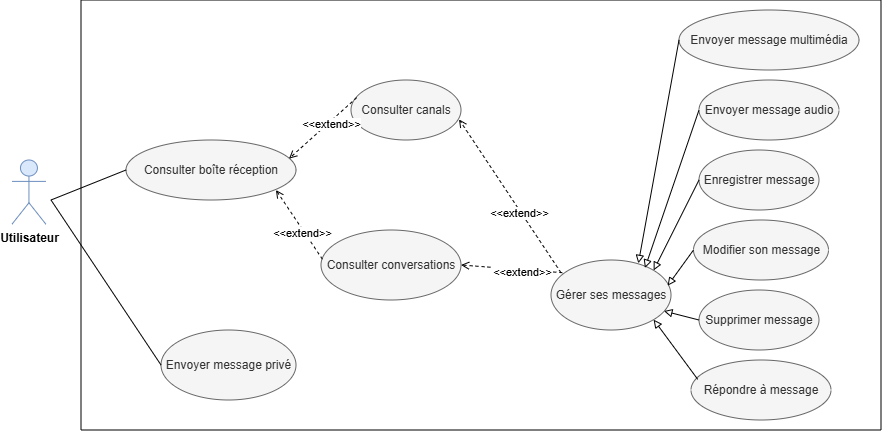

The diagram above was exported from draw.io. Its source (the exported page's mxGraphModel, read from the mxfile embedded in the PNG):
<mxGraphModel dx="116" dy="-674" grid="1" gridSize="10" guides="1" tooltips="1" connect="1" arrows="1" fold="1" page="1" pageScale="1" pageWidth="827" pageHeight="1169" math="0" shadow="0">
  <root>
    <mxCell id="0" />
    <mxCell id="1" parent="0" />
    <mxCell id="CvWZbHk2Z7uJuPXVxbAJ-106" parent="1" style="swimlane;startSize=0;" value="" vertex="1">
      <mxGeometry height="430" width="800" x="1310" y="1200" as="geometry" />
    </mxCell>
    <mxCell id="CvWZbHk2Z7uJuPXVxbAJ-107" parent="CvWZbHk2Z7uJuPXVxbAJ-106" style="ellipse;whiteSpace=wrap;html=1;fillColor=#f5f5f5;fontColor=#333333;strokeColor=#666666;" value="Consulter canals" vertex="1">
      <mxGeometry height="60" width="110" x="270" y="80" as="geometry" />
    </mxCell>
    <mxCell id="CvWZbHk2Z7uJuPXVxbAJ-108" parent="CvWZbHk2Z7uJuPXVxbAJ-106" style="ellipse;whiteSpace=wrap;html=1;fillColor=#f5f5f5;fontColor=#333333;strokeColor=#666666;" value="&lt;p data-pm-slice=&quot;0 0 []&quot;&gt;Consulter boîte réception&lt;/p&gt;" vertex="1">
      <mxGeometry height="60" width="170" x="45" y="140" as="geometry" />
    </mxCell>
    <mxCell id="CvWZbHk2Z7uJuPXVxbAJ-109" parent="CvWZbHk2Z7uJuPXVxbAJ-106" style="ellipse;whiteSpace=wrap;html=1;fillColor=#f5f5f5;fontColor=#333333;strokeColor=#666666;" value="Répondre à message" vertex="1">
      <mxGeometry height="60" width="140" x="610" y="360" as="geometry" />
    </mxCell>
    <mxCell id="CvWZbHk2Z7uJuPXVxbAJ-111" parent="CvWZbHk2Z7uJuPXVxbAJ-106" style="ellipse;whiteSpace=wrap;html=1;fillColor=#f5f5f5;fontColor=#333333;strokeColor=#666666;" value="Modifier son message" vertex="1">
      <mxGeometry height="60" width="135" x="612.5" y="220" as="geometry" />
    </mxCell>
    <mxCell id="CvWZbHk2Z7uJuPXVxbAJ-112" parent="CvWZbHk2Z7uJuPXVxbAJ-106" style="ellipse;whiteSpace=wrap;html=1;fillColor=#f5f5f5;fontColor=#333333;strokeColor=#666666;" value="Supprimer message" vertex="1">
      <mxGeometry height="60" width="120" x="618" y="290" as="geometry" />
    </mxCell>
    <mxCell id="CvWZbHk2Z7uJuPXVxbAJ-113" parent="CvWZbHk2Z7uJuPXVxbAJ-106" style="ellipse;whiteSpace=wrap;html=1;fillColor=#f5f5f5;fontColor=#333333;strokeColor=#666666;" value="Consulter conversations" vertex="1">
      <mxGeometry height="70" width="140" x="240" y="230" as="geometry" />
    </mxCell>
    <mxCell id="CvWZbHk2Z7uJuPXVxbAJ-116" parent="CvWZbHk2Z7uJuPXVxbAJ-106" style="ellipse;whiteSpace=wrap;html=1;fillColor=#f5f5f5;fontColor=#333333;strokeColor=#666666;" value="Enregistrer message" vertex="1">
      <mxGeometry height="60" width="120" x="618" y="150" as="geometry" />
    </mxCell>
    <mxCell id="CvWZbHk2Z7uJuPXVxbAJ-117" parent="CvWZbHk2Z7uJuPXVxbAJ-106" style="ellipse;whiteSpace=wrap;html=1;fillColor=#f5f5f5;fontColor=#333333;strokeColor=#666666;" value="Envoyer message privé" vertex="1">
      <mxGeometry height="70" width="135" x="80" y="330" as="geometry" />
    </mxCell>
    <mxCell id="CvWZbHk2Z7uJuPXVxbAJ-118" parent="CvWZbHk2Z7uJuPXVxbAJ-106" style="ellipse;whiteSpace=wrap;html=1;fillColor=#f5f5f5;fontColor=#333333;strokeColor=#666666;" value="Gérer ses messages" vertex="1">
      <mxGeometry height="70" width="120" x="470" y="260" as="geometry" />
    </mxCell>
    <mxCell id="CvWZbHk2Z7uJuPXVxbAJ-119" edge="1" parent="CvWZbHk2Z7uJuPXVxbAJ-106" source="CvWZbHk2Z7uJuPXVxbAJ-112" style="endArrow=block;html=1;rounded=0;entryX=0.941;entryY=0.729;entryDx=0;entryDy=0;endFill=0;exitX=0;exitY=0.5;exitDx=0;exitDy=0;entryPerimeter=0;" target="CvWZbHk2Z7uJuPXVxbAJ-118" value="">
      <mxGeometry height="50" relative="1" width="50" as="geometry">
        <mxPoint x="290" y="325" as="sourcePoint" />
        <mxPoint x="400" y="265" as="targetPoint" />
      </mxGeometry>
    </mxCell>
    <mxCell id="CvWZbHk2Z7uJuPXVxbAJ-120" edge="1" parent="CvWZbHk2Z7uJuPXVxbAJ-106" source="CvWZbHk2Z7uJuPXVxbAJ-111" style="endArrow=block;html=1;rounded=0;endFill=0;exitX=0;exitY=0.5;exitDx=0;exitDy=0;entryX=0.972;entryY=0.367;entryDx=0;entryDy=0;entryPerimeter=0;" target="CvWZbHk2Z7uJuPXVxbAJ-118" value="">
      <mxGeometry height="50" relative="1" width="50" as="geometry">
        <mxPoint x="510" y="220" as="sourcePoint" />
        <mxPoint x="400" y="275" as="targetPoint" />
      </mxGeometry>
    </mxCell>
    <mxCell id="CvWZbHk2Z7uJuPXVxbAJ-121" edge="1" parent="CvWZbHk2Z7uJuPXVxbAJ-106" source="CvWZbHk2Z7uJuPXVxbAJ-116" style="endArrow=block;html=1;rounded=0;endFill=0;exitX=0;exitY=0.5;exitDx=0;exitDy=0;entryX=1;entryY=0;entryDx=0;entryDy=0;" target="CvWZbHk2Z7uJuPXVxbAJ-118" value="">
      <mxGeometry height="50" relative="1" width="50" as="geometry">
        <mxPoint x="495" y="297.5" as="sourcePoint" />
        <mxPoint x="395" y="292.5" as="targetPoint" />
      </mxGeometry>
    </mxCell>
    <mxCell id="CvWZbHk2Z7uJuPXVxbAJ-122" edge="1" parent="CvWZbHk2Z7uJuPXVxbAJ-106" source="CvWZbHk2Z7uJuPXVxbAJ-109" style="endArrow=block;html=1;rounded=0;endFill=0;entryX=1;entryY=1;entryDx=0;entryDy=0;exitX=0.048;exitY=0.322;exitDx=0;exitDy=0;exitPerimeter=0;" target="CvWZbHk2Z7uJuPXVxbAJ-118" value="">
      <mxGeometry height="50" relative="1" width="50" as="geometry">
        <mxPoint x="610" y="380" as="sourcePoint" />
        <mxPoint x="380" y="300" as="targetPoint" />
      </mxGeometry>
    </mxCell>
    <mxCell id="CvWZbHk2Z7uJuPXVxbAJ-124" edge="1" parent="CvWZbHk2Z7uJuPXVxbAJ-106" source="CvWZbHk2Z7uJuPXVxbAJ-118" style="endArrow=open;html=1;rounded=0;exitX=0.083;exitY=0.181;exitDx=0;exitDy=0;endFill=0;dashed=1;exitPerimeter=0;entryX=0.982;entryY=0.656;entryDx=0;entryDy=0;entryPerimeter=0;" target="CvWZbHk2Z7uJuPXVxbAJ-107" value="">
      <mxGeometry height="50" relative="1" width="50" as="geometry">
        <mxPoint x="465" y="50" as="sourcePoint" />
        <mxPoint x="385" y="126" as="targetPoint" />
      </mxGeometry>
    </mxCell>
    <mxCell id="CvWZbHk2Z7uJuPXVxbAJ-125" connectable="0" parent="CvWZbHk2Z7uJuPXVxbAJ-124" style="edgeLabel;html=1;align=center;verticalAlign=middle;resizable=0;points=[];" value="&amp;lt;&amp;lt;extend&amp;gt;&amp;gt;" vertex="1">
      <mxGeometry relative="1" x="-0.2" y="2" as="geometry">
        <mxPoint as="offset" />
      </mxGeometry>
    </mxCell>
    <mxCell id="CvWZbHk2Z7uJuPXVxbAJ-126" edge="1" parent="CvWZbHk2Z7uJuPXVxbAJ-106" source="CvWZbHk2Z7uJuPXVxbAJ-118" style="endArrow=open;html=1;rounded=0;endFill=0;dashed=1;entryX=1;entryY=0.5;entryDx=0;entryDy=0;exitX=0.094;exitY=0.181;exitDx=0;exitDy=0;exitPerimeter=0;" target="CvWZbHk2Z7uJuPXVxbAJ-113" value="">
      <mxGeometry height="50" relative="1" width="50" as="geometry">
        <mxPoint x="480" y="270" as="sourcePoint" />
        <mxPoint x="383" y="134" as="targetPoint" />
      </mxGeometry>
    </mxCell>
    <mxCell id="CvWZbHk2Z7uJuPXVxbAJ-127" connectable="0" parent="CvWZbHk2Z7uJuPXVxbAJ-126" style="edgeLabel;html=1;align=center;verticalAlign=middle;resizable=0;points=[];" value="&amp;lt;&amp;lt;extend&amp;gt;&amp;gt;" vertex="1">
      <mxGeometry relative="1" x="-0.2" y="2" as="geometry">
        <mxPoint as="offset" />
      </mxGeometry>
    </mxCell>
    <mxCell id="CvWZbHk2Z7uJuPXVxbAJ-130" edge="1" parent="CvWZbHk2Z7uJuPXVxbAJ-106" source="CvWZbHk2Z7uJuPXVxbAJ-107" style="endArrow=open;html=1;rounded=0;exitX=0.052;exitY=0.294;exitDx=0;exitDy=0;endFill=0;dashed=1;exitPerimeter=0;entryX=0.959;entryY=0.311;entryDx=0;entryDy=0;entryPerimeter=0;" target="CvWZbHk2Z7uJuPXVxbAJ-108" value="">
      <mxGeometry height="50" relative="1" width="50" as="geometry">
        <mxPoint x="290" as="sourcePoint" />
        <mxPoint x="210" y="80" as="targetPoint" />
      </mxGeometry>
    </mxCell>
    <mxCell id="CvWZbHk2Z7uJuPXVxbAJ-131" connectable="0" parent="CvWZbHk2Z7uJuPXVxbAJ-130" style="edgeLabel;html=1;align=center;verticalAlign=middle;resizable=0;points=[];" value="&amp;lt;&amp;lt;extend&amp;gt;&amp;gt;" vertex="1">
      <mxGeometry relative="1" x="-0.2" y="2" as="geometry">
        <mxPoint as="offset" />
      </mxGeometry>
    </mxCell>
    <mxCell id="CvWZbHk2Z7uJuPXVxbAJ-132" edge="1" parent="CvWZbHk2Z7uJuPXVxbAJ-106" source="CvWZbHk2Z7uJuPXVxbAJ-113" style="endArrow=open;html=1;rounded=0;exitX=0.01;exitY=0.417;exitDx=0;exitDy=0;endFill=0;dashed=1;entryX=0.882;entryY=0.833;entryDx=0;entryDy=0;entryPerimeter=0;exitPerimeter=0;" target="CvWZbHk2Z7uJuPXVxbAJ-108" value="">
      <mxGeometry height="50" relative="1" width="50" as="geometry">
        <Array as="points" />
        <mxPoint x="261" y="132" as="sourcePoint" />
        <mxPoint x="190" y="100" as="targetPoint" />
      </mxGeometry>
    </mxCell>
    <mxCell id="CvWZbHk2Z7uJuPXVxbAJ-133" connectable="0" parent="CvWZbHk2Z7uJuPXVxbAJ-132" style="edgeLabel;html=1;align=center;verticalAlign=middle;resizable=0;points=[];" value="&amp;lt;&amp;lt;extend&amp;gt;&amp;gt;" vertex="1">
      <mxGeometry relative="1" x="-0.2" y="2" as="geometry">
        <mxPoint as="offset" />
      </mxGeometry>
    </mxCell>
    <mxCell id="CvWZbHk2Z7uJuPXVxbAJ-134" parent="CvWZbHk2Z7uJuPXVxbAJ-106" style="ellipse;whiteSpace=wrap;html=1;fillColor=#f5f5f5;fontColor=#333333;strokeColor=#666666;" value="Envoyer message audio" vertex="1">
      <mxGeometry height="60" width="140" x="618" y="80" as="geometry" />
    </mxCell>
    <mxCell id="CvWZbHk2Z7uJuPXVxbAJ-123" parent="CvWZbHk2Z7uJuPXVxbAJ-106" style="ellipse;whiteSpace=wrap;html=1;fillColor=#f5f5f5;fontColor=#333333;strokeColor=#666666;" value="Envoyer message multimédia" vertex="1">
      <mxGeometry height="60" width="180" x="598" y="10" as="geometry" />
    </mxCell>
    <mxCell id="CvWZbHk2Z7uJuPXVxbAJ-186" edge="1" parent="CvWZbHk2Z7uJuPXVxbAJ-106" source="CvWZbHk2Z7uJuPXVxbAJ-134" style="endArrow=block;html=1;rounded=0;endFill=0;exitX=0;exitY=0.5;exitDx=0;exitDy=0;entryX=0.783;entryY=0.114;entryDx=0;entryDy=0;entryPerimeter=0;" target="CvWZbHk2Z7uJuPXVxbAJ-118" value="">
      <mxGeometry height="50" relative="1" width="50" as="geometry">
        <mxPoint x="598" y="170" as="sourcePoint" />
        <mxPoint x="553" y="260" as="targetPoint" />
      </mxGeometry>
    </mxCell>
    <mxCell id="CvWZbHk2Z7uJuPXVxbAJ-187" edge="1" parent="CvWZbHk2Z7uJuPXVxbAJ-106" style="endArrow=block;html=1;rounded=0;endFill=0;exitX=0;exitY=0.5;exitDx=0;exitDy=0;entryX=0.728;entryY=0.048;entryDx=0;entryDy=0;entryPerimeter=0;" target="CvWZbHk2Z7uJuPXVxbAJ-118" value="">
      <mxGeometry height="50" relative="1" width="50" as="geometry">
        <mxPoint x="598" y="40" as="sourcePoint" />
        <mxPoint x="553" y="130" as="targetPoint" />
      </mxGeometry>
    </mxCell>
    <mxCell id="CvWZbHk2Z7uJuPXVxbAJ-139" parent="1" style="shape=umlActor;verticalLabelPosition=bottom;verticalAlign=top;html=1;outlineConnect=0;fillColor=#dae8fc;strokeColor=#6c8ebf;" value="&lt;b&gt;Utilisateur&lt;/b&gt;" vertex="1">
      <mxGeometry height="64.18" width="33.88" x="1240.9962962962964" y="1359.995185185185" as="geometry" />
    </mxCell>
    <mxCell id="CvWZbHk2Z7uJuPXVxbAJ-140" edge="1" parent="1" style="endArrow=none;html=1;rounded=0;entryX=0;entryY=0.5;entryDx=0;entryDy=0;" target="CvWZbHk2Z7uJuPXVxbAJ-108" value="">
      <mxGeometry height="50" relative="1" width="50" as="geometry">
        <mxPoint x="1280" y="1400" as="sourcePoint" />
        <mxPoint x="1239.2962962962963" y="1496.185185185185" as="targetPoint" />
      </mxGeometry>
    </mxCell>
    <mxCell id="CvWZbHk2Z7uJuPXVxbAJ-141" edge="1" parent="1" style="endArrow=none;html=1;rounded=0;entryX=0;entryY=0.5;entryDx=0;entryDy=0;" target="CvWZbHk2Z7uJuPXVxbAJ-117" value="">
      <mxGeometry height="50" relative="1" width="50" as="geometry">
        <mxPoint x="1280" y="1400" as="sourcePoint" />
        <mxPoint x="1219.2962962962963" y="1396.185185185185" as="targetPoint" />
      </mxGeometry>
    </mxCell>
  </root>
</mxGraphModel>